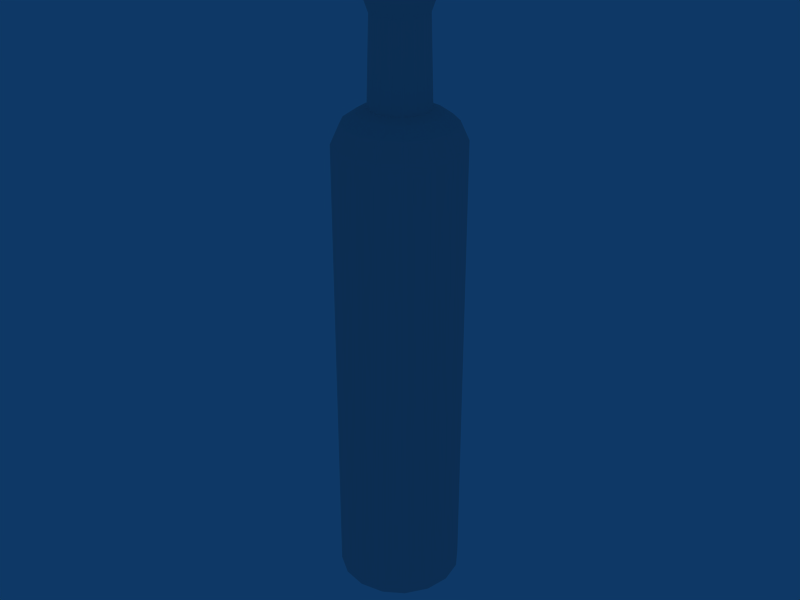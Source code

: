 # Source: botlle.blend  (saved by Blender 2.44.0; exported with 4.5.12 LTS)
import bpy
from mathutils import Matrix  # noqa: F401  (used for matrix-valued properties, if any)

bpy.ops.wm.read_factory_settings(use_empty=True)
scene = bpy.context.scene
scene.name = 'Scene'

# ---- collections
col_collection_1 = bpy.data.collections.new('Collection 1'); scene.collection.children.link(col_collection_1)

# ---- materials (node trees are filled in below, after node groups)
mat_mat_bottle_1 = bpy.data.materials.new('mat_bottle_1')
mat_mat_bottle_1.alpha_threshold = 0.0
mat_mat_bottle_1.specular_color = (0.0, 0.0, 0.0)
mat_mat_bottle_1.roughness = 0.5
mat_mat_bottle_1.line_color = (0.0, 0.0, 0.0, 1.0)

# ---- material node trees

# ---- world
world_world = bpy.data.worlds.new('World'); scene.world = world_world
world_world.color = (0.05656, 0.2208, 0.4)
world_world.use_sun_shadow = False
world_world.sun_shadow_jitter_overblur = 0.0
world_world.cycles.sampling_method = 'MANUAL'
world_world.cycles.sample_map_resolution = 256

# ---- meshes
me_none_mat_bottle_1 = bpy.data.meshes.new('None_mat_bottle_1')
me_none_mat_bottle_1.from_pydata([(-0.01117, 0.02696, -0.1665), (-5.049e-07, -5.038e-07, -0.1665), (-0.02064, 0.02064, -0.1665), (-5.049e-07, -5.038e-07, -0.1608), (-5.049e-07, 0.02854, -0.1601), (-0.01092, 0.02636, -0.1601), (-0.01266, 0.03056, -0.1629), (-0.02339, 0.02339, -0.1629), (-0.01266, 0.03056, 0.08343), (-0.02339, 0.02339, 0.08343), (-0.01092, 0.02636, 0.09346), (-0.02018, 0.02018, 0.09346), (-0.00819, 0.01977, 0.09847), (-0.01513, 0.01513, 0.09847), (-0.005956, 0.01438, 0.1006), (-0.01101, 0.01101, 0.1006), (-0.00546, 0.01318, 0.1443), (-0.01009, 0.01009, 0.1443), (-0.006453, 0.01558, 0.1515), (-0.01192, 0.01192, 0.1515), (-0.006453, 0.01558, 0.1586), (-0.01192, 0.01192, 0.1586), (-0.00546, 0.01318, 0.1629), (-0.01009, 0.01009, 0.1629), (-0.00546, 0.01318, 0.1658), (-0.01009, 0.01009, 0.1658), (-0.003723, 0.008987, 0.1665), (-0.006878, 0.006878, 0.1665), (-0.004467, 0.01078, 0.09775), (-0.008254, 0.008254, 0.09775), (-0.009431, 0.02277, 0.09131), (-0.01743, 0.01743, 0.09131), (-0.01042, 0.02516, 0.08414), (-0.01926, 0.01926, 0.08414), (-0.02018, 0.02018, -0.1601), (-5.049e-07, 0.02918, -0.1665), (0.01117, 0.02696, -0.1665), (0.01266, 0.03056, -0.1629), (-5.049e-07, 0.03308, -0.1629), (0.01266, 0.03056, 0.08343), (5.031e-07, 0.03308, 0.08343), (0.01092, 0.02636, 0.09346), (5.031e-07, 0.02853, 0.09346), (0.00819, 0.01977, 0.09847), (5.031e-07, 0.0214, 0.09847), (0.005956, 0.01438, 0.1006), (5.031e-07, 0.01556, 0.1006), (0.00546, 0.01318, 0.1443), (5.031e-07, 0.01427, 0.1443), (0.006453, 0.01558, 0.1515), (5.031e-07, 0.01686, 0.1515), (0.006453, 0.01558, 0.1586), (5.031e-07, 0.01686, 0.1586), (0.00546, 0.01318, 0.1629), (5.031e-07, 0.01427, 0.1629), (0.00546, 0.01318, 0.1658), (5.031e-07, 0.01427, 0.1658), (0.003723, 0.008987, 0.1665), (5.031e-07, 0.009728, 0.1665), (0.004467, 0.01078, 0.09775), (5.031e-07, 0.01167, 0.09775), (0.009431, 0.02277, 0.09131), (5.031e-07, 0.02464, 0.09131), (0.01042, 0.02516, 0.08414), (5.031e-07, 0.02724, 0.08414), (0.01092, 0.02636, -0.1601), (0.02064, 0.02064, -0.1665), (0.02339, 0.02339, -0.1629), (0.02339, 0.02339, 0.08343), (0.02018, 0.02018, 0.09346), (0.01513, 0.01513, 0.09847), (0.01101, 0.01101, 0.1006), (0.01009, 0.01009, 0.1443), (0.01192, 0.01192, 0.1515), (0.01192, 0.01192, 0.1586), (0.01009, 0.01009, 0.1629), (0.01009, 0.01009, 0.1658), (0.006878, 0.006878, 0.1665), (0.008254, 0.008254, 0.09775), (0.01743, 0.01743, 0.09131), (0.01926, 0.01926, 0.08414), (0.02018, 0.02018, -0.1601), (0.02696, 0.01117, -0.1665), (0.03056, 0.01266, -0.1629), (0.03056, 0.01266, 0.08343), (0.02636, 0.01092, 0.09346), (0.01977, 0.00819, 0.09847), (0.01438, 0.005956, 0.1006), (0.01318, 0.00546, 0.1443), (0.01558, 0.006453, 0.1515), (0.01558, 0.006453, 0.1586), (0.01318, 0.00546, 0.1629), (0.01318, 0.00546, 0.1658), (0.008987, 0.003723, 0.1665), (0.01078, 0.004467, 0.09775), (0.02277, 0.009431, 0.09131), (0.02516, 0.01042, 0.08414), (0.02636, 0.01092, -0.1601), (0.02918, 5.072e-07, -0.1665), (0.03308, 5.072e-07, -0.1629), (0.03308, -5.038e-07, 0.08343), (0.02853, -5.038e-07, 0.09346), (0.0214, -5.038e-07, 0.09847), (0.01556, -5.038e-07, 0.1006), (0.01427, -5.038e-07, 0.1443), (0.01686, -5.038e-07, 0.1515), (0.01686, -5.038e-07, 0.1586), (0.01427, -5.038e-07, 0.1629), (0.01427, -5.038e-07, 0.1658), (0.009728, -5.038e-07, 0.1665), (0.01167, -5.038e-07, 0.09775), (0.02464, -5.038e-07, 0.09131), (0.02724, -5.038e-07, 0.08414), (0.02853, 5.072e-07, -0.1601), (0.02696, -0.01117, -0.1665), (0.03056, -0.01266, -0.1629), (0.03056, -0.01266, 0.08343), (0.02636, -0.01092, 0.09346), (0.01977, -0.00819, 0.09847), (0.01438, -0.005956, 0.1006), (0.01318, -0.00546, 0.1443), (0.01558, -0.006453, 0.1515), (0.01558, -0.006453, 0.1586), (0.01318, -0.00546, 0.1629), (0.01318, -0.00546, 0.1658), (0.008987, -0.003723, 0.1665), (0.01078, -0.004467, 0.09775), (0.02277, -0.009431, 0.09131), (0.02516, -0.01042, 0.08414), (0.02636, -0.01092, -0.1601), (0.02064, -0.02064, -0.1665), (0.02339, -0.02339, -0.1629), (0.02339, -0.02339, 0.08343), (0.02018, -0.02018, 0.09346), (0.01513, -0.01513, 0.09847), (0.01101, -0.01101, 0.1006), (0.01009, -0.01009, 0.1443), (0.01192, -0.01192, 0.1515), (0.01192, -0.01192, 0.1586), (0.01009, -0.01009, 0.1629), (0.01009, -0.01009, 0.1658), (0.006878, -0.006878, 0.1665), (0.008254, -0.008254, 0.09775), (0.01743, -0.01743, 0.09131), (0.01926, -0.01926, 0.08414), (0.02018, -0.02018, -0.1601), (0.01117, -0.02696, -0.1665), (0.01266, -0.03056, -0.1629), (0.01266, -0.03056, 0.08343), (0.01092, -0.02636, 0.09346), (0.00819, -0.01977, 0.09847), (0.005956, -0.01438, 0.1006), (0.00546, -0.01318, 0.1443), (0.006453, -0.01558, 0.1515), (0.006453, -0.01558, 0.1586), (0.00546, -0.01318, 0.1629), (0.00546, -0.01318, 0.1658), (0.003723, -0.008987, 0.1665), (0.004467, -0.01078, 0.09775), (0.009431, -0.02277, 0.09131), (0.01042, -0.02516, 0.08414), (0.01092, -0.02636, -0.1601), (-5.049e-07, -0.02918, -0.1665), (-5.049e-07, -0.03308, -0.1629), (5.031e-07, -0.03308, 0.08343), (5.031e-07, -0.02853, 0.09346), (5.031e-07, -0.0214, 0.09847), (5.031e-07, -0.01556, 0.1006), (5.031e-07, -0.01427, 0.1443), (5.031e-07, -0.01686, 0.1515), (5.031e-07, -0.01686, 0.1586), (5.031e-07, -0.01427, 0.1629), (5.031e-07, -0.01427, 0.1658), (5.031e-07, -0.009728, 0.1665), (5.031e-07, -0.01167, 0.09775), (5.031e-07, -0.02464, 0.09131), (5.031e-07, -0.02724, 0.08414), (-5.049e-07, -0.02854, -0.1601), (-0.01117, -0.02696, -0.1665), (-0.01266, -0.03056, -0.1629), (-0.01266, -0.03056, 0.08343), (-0.01092, -0.02636, 0.09346), (-0.00819, -0.01977, 0.09847), (-0.005956, -0.01438, 0.1006), (-0.00546, -0.01318, 0.1443), (-0.006453, -0.01558, 0.1515), (-0.006453, -0.01558, 0.1586), (-0.00546, -0.01318, 0.1629), (-0.00546, -0.01318, 0.1658), (-0.003723, -0.008987, 0.1665), (-0.004467, -0.01078, 0.09775), (-0.009431, -0.02277, 0.09131), (-0.01042, -0.02516, 0.08414), (-0.01092, -0.02636, -0.1601), (-0.02064, -0.02064, -0.1665), (-0.02339, -0.02339, -0.1629), (-0.02339, -0.02339, 0.08343), (-0.02018, -0.02018, 0.09346), (-0.01513, -0.01513, 0.09847), (-0.01101, -0.01101, 0.1006), (-0.01009, -0.01009, 0.1443), (-0.01192, -0.01192, 0.1515), (-0.01192, -0.01192, 0.1586), (-0.01009, -0.01009, 0.1629), (-0.01009, -0.01009, 0.1658), (-0.006878, -0.006878, 0.1665), (-0.008254, -0.008254, 0.09775), (-0.01743, -0.01743, 0.09131), (-0.01926, -0.01926, 0.08414), (-0.02018, -0.02018, -0.1601), (-0.02696, -0.01117, -0.1665), (-0.03056, -0.01266, -0.1629), (-0.03056, -0.01266, 0.08343), (-0.02636, -0.01092, 0.09346), (-0.01977, -0.00819, 0.09847), (-0.01438, -0.005956, 0.1006), (-0.01318, -0.00546, 0.1443), (-0.01558, -0.006453, 0.1515), (-0.01558, -0.006453, 0.1586), (-0.01318, -0.00546, 0.1629), (-0.01318, -0.00546, 0.1658), (-0.008987, -0.003723, 0.1665), (-0.01078, -0.004467, 0.09775), (-0.02277, -0.009431, 0.09131), (-0.02516, -0.01042, 0.08414), (-0.02636, -0.01092, -0.1601), (-0.02918, 5.072e-07, -0.1665), (-0.03308, 5.072e-07, -0.1629), (-0.03308, -5.038e-07, 0.08343), (-0.02853, -5.038e-07, 0.09346), (-0.0214, -5.038e-07, 0.09847), (-0.01556, -5.038e-07, 0.1006), (-0.01427, -5.038e-07, 0.1443), (-0.01686, -5.038e-07, 0.1515), (-0.01686, -5.038e-07, 0.1586), (-0.01427, -5.038e-07, 0.1629), (-0.01427, -5.038e-07, 0.1658), (-0.009728, -5.038e-07, 0.1665), (-0.01167, -5.038e-07, 0.09775), (-0.02464, -5.038e-07, 0.09131), (-0.02724, -5.038e-07, 0.08414), (-0.02853, 5.072e-07, -0.1601), (-0.02696, 0.01117, -0.1665), (-0.03056, 0.01266, -0.1629), (-0.03056, 0.01266, 0.08343), (-0.02636, 0.01092, 0.09346), (-0.01977, 0.00819, 0.09847), (-0.01438, 0.005956, 0.1006), (-0.01318, 0.00546, 0.1443), (-0.01558, 0.006453, 0.1515), (-0.01558, 0.006453, 0.1586), (-0.01318, 0.00546, 0.1629), (-0.01318, 0.00546, 0.1658), (-0.008987, 0.003723, 0.1665), (-0.01078, 0.004467, 0.09775), (-0.02277, 0.009431, 0.09131), (-0.02516, 0.01042, 0.08414), (-0.02636, 0.01092, -0.1601)], [], [(0, 1, 2), (3, 4, 5), (6, 2, 7), (6, 0, 2), (8, 7, 9), (8, 6, 7), (10, 9, 11), (10, 8, 9), (12, 11, 13), (12, 10, 11), (14, 13, 15), (14, 12, 13), (16, 15, 17), (16, 14, 15), (18, 17, 19), (18, 16, 17), (20, 19, 21), (20, 18, 19), (22, 21, 23), (22, 20, 21), (24, 23, 25), (24, 22, 23), (26, 25, 27), (26, 24, 25), (28, 27, 29), (28, 26, 27), (30, 29, 31), (30, 28, 29), (32, 31, 33), (32, 30, 31), (5, 33, 34), (5, 32, 33), (5, 34, 3), (1, 0, 35), (35, 36, 1), (35, 37, 36), (35, 38, 37), (38, 39, 37), (38, 40, 39), (40, 41, 39), (40, 42, 41), (42, 43, 41), (42, 44, 43), (44, 45, 43), (44, 46, 45), (46, 47, 45), (46, 48, 47), (48, 49, 47), (48, 50, 49), (50, 51, 49), (50, 52, 51), (52, 53, 51), (52, 54, 53), (54, 55, 53), (54, 56, 55), (56, 57, 55), (56, 58, 57), (58, 59, 57), (58, 60, 59), (60, 61, 59), (60, 62, 61), (62, 63, 61), (62, 64, 63), (64, 65, 63), (64, 4, 65), (4, 3, 65), (36, 66, 1), (36, 67, 66), (36, 37, 67), (37, 68, 67), (37, 39, 68), (39, 69, 68), (39, 41, 69), (41, 70, 69), (41, 43, 70), (43, 71, 70), (43, 45, 71), (45, 72, 71), (45, 47, 72), (47, 73, 72), (47, 49, 73), (49, 74, 73), (49, 51, 74), (51, 75, 74), (51, 53, 75), (53, 76, 75), (53, 55, 76), (55, 77, 76), (55, 57, 77), (57, 78, 77), (57, 59, 78), (59, 79, 78), (59, 61, 79), (61, 80, 79), (61, 63, 80), (63, 81, 80), (63, 65, 81), (65, 3, 81), (66, 82, 1), (66, 83, 82), (66, 67, 83), (67, 84, 83), (67, 68, 84), (68, 85, 84), (68, 69, 85), (69, 86, 85), (69, 70, 86), (70, 87, 86), (70, 71, 87), (71, 88, 87), (71, 72, 88), (72, 89, 88), (72, 73, 89), (73, 90, 89), (73, 74, 90), (74, 91, 90), (74, 75, 91), (75, 92, 91), (75, 76, 92), (76, 93, 92), (76, 77, 93), (77, 94, 93), (77, 78, 94), (78, 95, 94), (78, 79, 95), (79, 96, 95), (79, 80, 96), (80, 97, 96), (80, 81, 97), (81, 3, 97), (82, 98, 1), (82, 99, 98), (82, 83, 99), (83, 100, 99), (83, 84, 100), (84, 101, 100), (84, 85, 101), (85, 102, 101), (85, 86, 102), (86, 103, 102), (86, 87, 103), (87, 104, 103), (87, 88, 104), (88, 105, 104), (88, 89, 105), (89, 106, 105), (89, 90, 106), (90, 107, 106), (90, 91, 107), (91, 108, 107), (91, 92, 108), (92, 109, 108), (92, 93, 109), (93, 110, 109), (93, 94, 110), (94, 111, 110), (94, 95, 111), (95, 112, 111), (95, 96, 112), (96, 113, 112), (96, 97, 113), (97, 3, 113), (98, 114, 1), (98, 115, 114), (98, 99, 115), (99, 116, 115), (99, 100, 116), (100, 117, 116), (100, 101, 117), (101, 118, 117), (101, 102, 118), (102, 119, 118), (102, 103, 119), (103, 120, 119), (103, 104, 120), (104, 121, 120), (104, 105, 121), (105, 122, 121), (105, 106, 122), (106, 123, 122), (106, 107, 123), (107, 124, 123), (107, 108, 124), (108, 125, 124), (108, 109, 125), (109, 126, 125), (109, 110, 126), (110, 127, 126), (110, 111, 127), (111, 128, 127), (111, 112, 128), (112, 129, 128), (112, 113, 129), (113, 3, 129), (114, 130, 1), (114, 131, 130), (114, 115, 131), (115, 132, 131), (115, 116, 132), (116, 133, 132), (116, 117, 133), (117, 134, 133), (117, 118, 134), (118, 135, 134), (118, 119, 135), (119, 136, 135), (119, 120, 136), (120, 137, 136), (120, 121, 137), (121, 138, 137), (121, 122, 138), (122, 139, 138), (122, 123, 139), (123, 140, 139), (123, 124, 140), (124, 141, 140), (124, 125, 141), (125, 142, 141), (125, 126, 142), (126, 143, 142), (126, 127, 143), (127, 144, 143), (127, 128, 144), (128, 145, 144), (128, 129, 145), (129, 3, 145), (130, 146, 1), (130, 147, 146), (130, 131, 147), (131, 148, 147), (131, 132, 148), (132, 149, 148), (132, 133, 149), (133, 150, 149), (133, 134, 150), (134, 151, 150), (134, 135, 151), (135, 152, 151), (135, 136, 152), (136, 153, 152), (136, 137, 153), (137, 154, 153), (137, 138, 154), (138, 155, 154), (138, 139, 155), (139, 156, 155), (139, 140, 156), (140, 157, 156), (140, 141, 157), (141, 158, 157), (141, 142, 158), (142, 159, 158), (142, 143, 159), (143, 160, 159), (143, 144, 160), (144, 161, 160), (144, 145, 161), (145, 3, 161), (146, 162, 1), (146, 163, 162), (146, 147, 163), (147, 164, 163), (147, 148, 164), (148, 165, 164), (148, 149, 165), (149, 166, 165), (149, 150, 166), (150, 167, 166), (150, 151, 167), (151, 168, 167), (151, 152, 168), (152, 169, 168), (152, 153, 169), (153, 170, 169), (153, 154, 170), (154, 171, 170), (154, 155, 171), (155, 172, 171), (155, 156, 172), (156, 173, 172), (156, 157, 173), (157, 174, 173), (157, 158, 174), (158, 175, 174), (158, 159, 175), (159, 176, 175), (159, 160, 176), (160, 177, 176), (160, 161, 177), (161, 3, 177), (162, 178, 1), (162, 179, 178), (162, 163, 179), (163, 180, 179), (163, 164, 180), (164, 181, 180), (164, 165, 181), (165, 182, 181), (165, 166, 182), (166, 183, 182), (166, 167, 183), (167, 184, 183), (167, 168, 184), (168, 185, 184), (168, 169, 185), (169, 186, 185), (169, 170, 186), (170, 187, 186), (170, 171, 187), (171, 188, 187), (171, 172, 188), (172, 189, 188), (172, 173, 189), (173, 190, 189), (173, 174, 190), (174, 191, 190), (174, 175, 191), (175, 192, 191), (175, 176, 192), (176, 193, 192), (176, 177, 193), (177, 3, 193), (178, 194, 1), (178, 195, 194), (178, 179, 195), (179, 196, 195), (179, 180, 196), (180, 197, 196), (180, 181, 197), (181, 198, 197), (181, 182, 198), (182, 199, 198), (182, 183, 199), (183, 200, 199), (183, 184, 200), (184, 201, 200), (184, 185, 201), (185, 202, 201), (185, 186, 202), (186, 203, 202), (186, 187, 203), (187, 204, 203), (187, 188, 204), (188, 205, 204), (188, 189, 205), (189, 206, 205), (189, 190, 206), (190, 207, 206), (190, 191, 207), (191, 208, 207), (191, 192, 208), (192, 209, 208), (192, 193, 209), (193, 3, 209), (194, 210, 1), (194, 211, 210), (194, 195, 211), (195, 212, 211), (195, 196, 212), (196, 213, 212), (196, 197, 213), (197, 214, 213), (197, 198, 214), (198, 215, 214), (198, 199, 215), (199, 216, 215), (199, 200, 216), (200, 217, 216), (200, 201, 217), (201, 218, 217), (201, 202, 218), (202, 219, 218), (202, 203, 219), (203, 220, 219), (203, 204, 220), (204, 221, 220), (204, 205, 221), (205, 222, 221), (205, 206, 222), (206, 223, 222), (206, 207, 223), (207, 224, 223), (207, 208, 224), (208, 225, 224), (208, 209, 225), (209, 3, 225), (210, 226, 1), (210, 227, 226), (210, 211, 227), (211, 228, 227), (211, 212, 228), (212, 229, 228), (212, 213, 229), (213, 230, 229), (213, 214, 230), (214, 231, 230), (214, 215, 231), (215, 232, 231), (215, 216, 232), (216, 233, 232), (216, 217, 233), (217, 234, 233), (217, 218, 234), (218, 235, 234), (218, 219, 235), (219, 236, 235), (219, 220, 236), (220, 237, 236), (220, 221, 237), (221, 238, 237), (221, 222, 238), (222, 239, 238), (222, 223, 239), (223, 240, 239), (223, 224, 240), (224, 241, 240), (224, 225, 241), (225, 3, 241), (226, 242, 1), (226, 243, 242), (226, 227, 243), (227, 244, 243), (227, 228, 244), (228, 245, 244), (228, 229, 245), (229, 246, 245), (229, 230, 246), (230, 247, 246), (230, 231, 247), (231, 248, 247), (231, 232, 248), (232, 249, 248), (232, 233, 249), (233, 250, 249), (233, 234, 250), (234, 251, 250), (234, 235, 251), (235, 252, 251), (235, 236, 252), (236, 253, 252), (236, 237, 253), (237, 254, 253), (237, 238, 254), (238, 255, 254), (238, 239, 255), (239, 256, 255), (239, 240, 256), (240, 257, 256), (240, 241, 257), (241, 3, 257), (242, 2, 1), (242, 7, 2), (242, 243, 7), (243, 9, 7), (243, 244, 9), (244, 11, 9), (244, 245, 11), (245, 13, 11), (245, 246, 13), (246, 15, 13), (246, 247, 15), (247, 17, 15), (247, 248, 17), (248, 19, 17), (248, 249, 19), (249, 21, 19), (249, 250, 21), (250, 23, 21), (250, 251, 23), (251, 25, 23), (251, 252, 25), (252, 27, 25), (252, 253, 27), (253, 29, 27), (253, 254, 29), (254, 31, 29), (254, 255, 31), (255, 33, 31), (255, 256, 33), (256, 34, 33), (256, 257, 34), (257, 3, 34), (35, 6, 38), (35, 0, 6), (38, 8, 40), (38, 6, 8), (40, 10, 42), (40, 8, 10), (42, 12, 44), (42, 10, 12), (44, 14, 46), (44, 12, 14), (46, 16, 48), (46, 14, 16), (48, 18, 50), (48, 16, 18), (50, 20, 52), (50, 18, 20), (52, 22, 54), (52, 20, 22), (54, 24, 56), (54, 22, 24), (56, 26, 58), (56, 24, 26), (58, 28, 60), (58, 26, 28), (60, 30, 62), (60, 28, 30), (62, 32, 64), (62, 30, 32), (64, 5, 4), (64, 32, 5)])
_uv = me_none_mat_bottle_1.uv_layers.new(name='UVTex')
_uv.uv.foreach_set('vector', [0.1429, 0.9883, 0.4643, 0.9883, 0.2143, 0.9883, 0.4643, 0.9727, 0.125, 0.9688, 0.1429, 0.9688, 0.1071, 0.9766, 0.2143, 0.9883, 0.1786, 0.9766, 0.1071, 0.9766, 0.1429, 0.9883, 0.2143, 0.9883, 0.1071, 0.2539, 0.1786, 0.9766, 0.1786, 0.2539, 0.1071, 0.2539, 0.1071, 0.9766, 0.1786, 0.9766, 0.1429, 0.2266, 0.1786, 0.2539, 0.2321, 0.2266, 0.1429, 0.2266, 0.1071, 0.2539, 0.1786, 0.2539, 0.25, 0.2109, 0.2321, 0.2266, 0.3036, 0.2109, 0.25, 0.2109, 0.1429, 0.2266, 0.2321, 0.2266, 0.3036, 0.2031, 0.3036, 0.2109, 0.3393, 0.2031, 0.3036, 0.2031, 0.25, 0.2109, 0.3036, 0.2109, 0.3214, 0.07812, 0.3393, 0.2031, 0.3571, 0.07812, 0.3214, 0.07812, 0.3036, 0.2031, 0.3393, 0.2031, 0.2857, 0.05469, 0.3571, 0.07812, 0.3393, 0.05469, 0.2857, 0.05469, 0.3214, 0.07812, 0.3571, 0.07812, 0.2857, 0.03516, 0.3393, 0.05469, 0.3393, 0.03516, 0.2857, 0.03516, 0.2857, 0.05469, 0.3393, 0.05469, 0.3214, 0.02344, 0.3393, 0.03516, 0.3571, 0.02344, 0.3214, 0.02344, 0.2857, 0.03516, 0.3393, 0.03516, 0.3214, 0.01172, 0.3571, 0.02344, 0.3571, 0.01172, 0.3214, 0.01172, 0.3214, 0.02344, 0.3571, 0.02344, 0.3571, 0.01172, 0.3571, 0.01172, 0.3929, 0.01172, 0.3571, 0.01172, 0.3214, 0.01172, 0.3571, 0.01172, 0.3393, 0.2148, 0.3929, 0.01172, 0.375, 0.2148, 0.3393, 0.2148, 0.3571, 0.01172, 0.3929, 0.01172, 0.1964, 0.2305, 0.375, 0.2148, 0.25, 0.2305, 0.1964, 0.2305, 0.3393, 0.2148, 0.375, 0.2148, 0.1607, 0.2539, 0.25, 0.2305, 0.2321, 0.2539, 0.1607, 0.2539, 0.1964, 0.2305, 0.25, 0.2305, 0.1429, 0.9688, 0.2321, 0.2539, 0.2321, 0.9688, 0.1429, 0.9688, 0.1607, 0.2539, 0.2321, 0.2539, 0.1429, 0.9688, 0.2321, 0.9688, 0.4643, 0.9727, 0.4643, 0.9883, 0.1429, 0.9883, 0.125, 0.9883, 0.125, 0.9883, 0.1429, 0.9883, 0.4643, 0.9883, 0.125, 0.9883, 0.1071, 0.9766, 0.1429, 0.9883, 0.125, 0.9883, 0.03571, 0.9766, 0.1071, 0.9766, 0.03571, 0.9766, 0.1071, 0.2539, 0.1071, 0.9766, 0.03571, 0.9766, 0.03571, 0.2539, 0.1071, 0.2539, 0.03571, 0.2539, 0.1429, 0.2266, 0.1071, 0.2539, 0.03571, 0.2539, 0.125, 0.2266, 0.1429, 0.2266, 0.125, 0.2266, 0.25, 0.2109, 0.1429, 0.2266, 0.125, 0.2266, 0.2321, 0.2109, 0.25, 0.2109, 0.2321, 0.2109, 0.3036, 0.2031, 0.25, 0.2109, 0.2321, 0.2109, 0.2857, 0.2031, 0.3036, 0.2031, 0.2857, 0.2031, 0.3214, 0.07812, 0.3036, 0.2031, 0.2857, 0.2031, 0.3036, 0.07812, 0.3214, 0.07812, 0.3036, 0.07812, 0.2857, 0.05469, 0.3214, 0.07812, 0.3036, 0.07812, 0.2857, 0.05469, 0.2857, 0.05469, 0.2857, 0.05469, 0.2857, 0.03516, 0.2857, 0.05469, 0.2857, 0.05469, 0.2857, 0.03516, 0.2857, 0.03516, 0.2857, 0.03516, 0.3214, 0.02344, 0.2857, 0.03516, 0.2857, 0.03516, 0.3036, 0.02344, 0.3214, 0.02344, 0.3036, 0.02344, 0.3214, 0.01172, 0.3214, 0.02344, 0.3036, 0.02344, 0.3036, 0.01172, 0.3214, 0.01172, 0.3036, 0.01172, 0.3571, 0.01172, 0.3214, 0.01172, 0.3036, 0.01172, 0.3571, 0.01172, 0.3571, 0.01172, 0.3571, 0.01172, 0.3393, 0.2148, 0.3571, 0.01172, 0.3571, 0.01172, 0.3393, 0.2148, 0.3393, 0.2148, 0.3393, 0.2148, 0.1964, 0.2305, 0.3393, 0.2148, 0.3393, 0.2148, 0.1786, 0.2305, 0.1964, 0.2305, 0.1786, 0.2305, 0.1607, 0.2539, 0.1964, 0.2305, 0.1786, 0.2305, 0.1429, 0.2539, 0.1607, 0.2539, 0.1429, 0.2539, 0.1429, 0.9688, 0.1607, 0.2539, 0.1429, 0.2539, 0.125, 0.9688, 0.1429, 0.9688, 0.125, 0.9688, 0.4643, 0.9727, 0.1429, 0.9688, 0.1429, 0.9883, 0.2143, 0.9883, 0.4643, 0.9883, 0.1429, 0.9883, 0.1786, 0.9766, 0.2143, 0.9883, 0.1429, 0.9883, 0.1071, 0.9766, 0.1786, 0.9766, 0.1071, 0.9766, 0.1786, 0.2539, 0.1786, 0.9766, 0.1071, 0.9766, 0.1071, 0.2539, 0.1786, 0.2539, 0.1071, 0.2539, 0.2321, 0.2266, 0.1786, 0.2539, 0.1071, 0.2539, 0.1429, 0.2266, 0.2321, 0.2266, 0.1429, 0.2266, 0.3036, 0.2109, 0.2321, 0.2266, 0.1429, 0.2266, 0.25, 0.2109, 0.3036, 0.2109, 0.25, 0.2109, 0.3393, 0.2031, 0.3036, 0.2109, 0.25, 0.2109, 0.3036, 0.2031, 0.3393, 0.2031, 0.3036, 0.2031, 0.3571, 0.07812, 0.3393, 0.2031, 0.3036, 0.2031, 0.3214, 0.07812, 0.3571, 0.07812, 0.3214, 0.07812, 0.3393, 0.05469, 0.3571, 0.07812, 0.3214, 0.07812, 0.2857, 0.05469, 0.3393, 0.05469, 0.2857, 0.05469, 0.3393, 0.03516, 0.3393, 0.05469, 0.2857, 0.05469, 0.2857, 0.03516, 0.3393, 0.03516, 0.2857, 0.03516, 0.3571, 0.02344, 0.3393, 0.03516, 0.2857, 0.03516, 0.3214, 0.02344, 0.3571, 0.02344, 0.3214, 0.02344, 0.3571, 0.01172, 0.3571, 0.02344, 0.3214, 0.02344, 0.3214, 0.01172, 0.3571, 0.01172, 0.3214, 0.01172, 0.3929, 0.01172, 0.3571, 0.01172, 0.3214, 0.01172, 0.3571, 0.01172, 0.3929, 0.01172, 0.3571, 0.01172, 0.375, 0.2148, 0.3929, 0.01172, 0.3571, 0.01172, 0.3393, 0.2148, 0.375, 0.2148, 0.3393, 0.2148, 0.25, 0.2305, 0.375, 0.2148, 0.3393, 0.2148, 0.1964, 0.2305, 0.25, 0.2305, 0.1964, 0.2305, 0.2321, 0.2539, 0.25, 0.2305, 0.1964, 0.2305, 0.1607, 0.2539, 0.2321, 0.2539, 0.1607, 0.2539, 0.2321, 0.9688, 0.2321, 0.2539, 0.1607, 0.2539, 0.1429, 0.9688, 0.2321, 0.9688, 0.1429, 0.9688, 0.4643, 0.9727, 0.2321, 0.9688, 0.2143, 0.9883, 0.3393, 0.9883, 0.4643, 0.9883, 0.2143, 0.9883, 0.3214, 0.9766, 0.3393, 0.9883, 0.2143, 0.9883, 0.1786, 0.9766, 0.3214, 0.9766, 0.1786, 0.9766, 0.3214, 0.2539, 0.3214, 0.9766, 0.1786, 0.9766, 0.1786, 0.2539, 0.3214, 0.2539, 0.1786, 0.2539, 0.3393, 0.2266, 0.3214, 0.2539, 0.1786, 0.2539, 0.2321, 0.2266, 0.3393, 0.2266, 0.2321, 0.2266, 0.375, 0.2109, 0.3393, 0.2266, 0.2321, 0.2266, 0.3036, 0.2109, 0.375, 0.2109, 0.3036, 0.2109, 0.3929, 0.2031, 0.375, 0.2109, 0.3036, 0.2109, 0.3393, 0.2031, 0.3929, 0.2031, 0.3393, 0.2031, 0.4107, 0.07812, 0.3929, 0.2031, 0.3393, 0.2031, 0.3571, 0.07812, 0.4107, 0.07812, 0.3571, 0.07812, 0.3929, 0.05469, 0.4107, 0.07812, 0.3571, 0.07812, 0.3393, 0.05469, 0.3929, 0.05469, 0.3393, 0.05469, 0.3929, 0.03516, 0.3929, 0.05469, 0.3393, 0.05469, 0.3393, 0.03516, 0.3929, 0.03516, 0.3393, 0.03516, 0.4107, 0.02344, 0.3929, 0.03516, 0.3393, 0.03516, 0.3571, 0.02344, 0.4107, 0.02344, 0.3571, 0.02344, 0.4107, 0.01172, 0.4107, 0.02344, 0.3571, 0.02344, 0.3571, 0.01172, 0.4107, 0.01172, 0.3571, 0.01172, 0.4286, 0.01172, 0.4107, 0.01172, 0.3571, 0.01172, 0.3929, 0.01172, 0.4286, 0.01172, 0.3929, 0.01172, 0.4107, 0.2148, 0.4286, 0.01172, 0.3929, 0.01172, 0.375, 0.2148, 0.4107, 0.2148, 0.375, 0.2148, 0.3571, 0.2305, 0.4107, 0.2148, 0.375, 0.2148, 0.25, 0.2305, 0.3571, 0.2305, 0.25, 0.2305, 0.3393, 0.2539, 0.3571, 0.2305, 0.25, 0.2305, 0.2321, 0.2539, 0.3393, 0.2539, 0.2321, 0.2539, 0.3393, 0.9688, 0.3393, 0.2539, 0.2321, 0.2539, 0.2321, 0.9688, 0.3393, 0.9688, 0.2321, 0.9688, 0.4643, 0.9727, 0.3393, 0.9688, 0.3393, 0.9883, 0.4643, 0.9883, 0.4643, 0.9883, 0.3393, 0.9883, 0.4643, 0.9766, 0.4643, 0.9883, 0.3393, 0.9883, 0.3214, 0.9766, 0.4643, 0.9766, 0.3214, 0.9766, 0.4643, 0.2539, 0.4643, 0.9766, 0.3214, 0.9766, 0.3214, 0.2539, 0.4643, 0.2539, 0.3214, 0.2539, 0.4643, 0.2266, 0.4643, 0.2539, 0.3214, 0.2539, 0.3393, 0.2266, 0.4643, 0.2266, 0.3393, 0.2266, 0.4643, 0.2109, 0.4643, 0.2266, 0.3393, 0.2266, 0.375, 0.2109, 0.4643, 0.2109, 0.375, 0.2109, 0.4643, 0.2031, 0.4643, 0.2109, 0.375, 0.2109, 0.3929, 0.2031, 0.4643, 0.2031, 0.3929, 0.2031, 0.4643, 0.07812, 0.4643, 0.2031, 0.3929, 0.2031, 0.4107, 0.07812, 0.4643, 0.07812, 0.4107, 0.07812, 0.4643, 0.05469, 0.4643, 0.07812, 0.4107, 0.07812, 0.3929, 0.05469, 0.4643, 0.05469, 0.3929, 0.05469, 0.4643, 0.03516, 0.4643, 0.05469, 0.3929, 0.05469, 0.3929, 0.03516, 0.4643, 0.03516, 0.3929, 0.03516, 0.4643, 0.02344, 0.4643, 0.03516, 0.3929, 0.03516, 0.4107, 0.02344, 0.4643, 0.02344, 0.4107, 0.02344, 0.4643, 0.01172, 0.4643, 0.02344, 0.4107, 0.02344, 0.4107, 0.01172, 0.4643, 0.01172, 0.4107, 0.01172, 0.4643, 0.01172, 0.4643, 0.01172, 0.4107, 0.01172, 0.4286, 0.01172, 0.4643, 0.01172, 0.4286, 0.01172, 0.4643, 0.2148, 0.4643, 0.01172, 0.4286, 0.01172, 0.4107, 0.2148, 0.4643, 0.2148, 0.4107, 0.2148, 0.4643, 0.2305, 0.4643, 0.2148, 0.4107, 0.2148, 0.3571, 0.2305, 0.4643, 0.2305, 0.3571, 0.2305, 0.4643, 0.2539, 0.4643, 0.2305, 0.3571, 0.2305, 0.3393, 0.2539, 0.4643, 0.2539, 0.3393, 0.2539, 0.4643, 0.9688, 0.4643, 0.2539, 0.3393, 0.2539, 0.3393, 0.9688, 0.4643, 0.9688, 0.3393, 0.9688, 0.4643, 0.9727, 0.4643, 0.9688, 0.4643, 0.9883, 0.5893, 0.9883, 0.4643, 0.9883, 0.4643, 0.9883, 0.6071, 0.9766, 0.5893, 0.9883, 0.4643, 0.9883, 0.4643, 0.9766, 0.6071, 0.9766, 0.4643, 0.9766, 0.6071, 0.2539, 0.6071, 0.9766, 0.4643, 0.9766, 0.4643, 0.2539, 0.6071, 0.2539, 0.4643, 0.2539, 0.5893, 0.2266, 0.6071, 0.2539, 0.4643, 0.2539, 0.4643, 0.2266, 0.5893, 0.2266, 0.4643, 0.2266, 0.5536, 0.2109, 0.5893, 0.2266, 0.4643, 0.2266, 0.4643, 0.2109, 0.5536, 0.2109, 0.4643, 0.2109, 0.5357, 0.2031, 0.5536, 0.2109, 0.4643, 0.2109, 0.4643, 0.2031, 0.5357, 0.2031, 0.4643, 0.2031, 0.5179, 0.07812, 0.5357, 0.2031, 0.4643, 0.2031, 0.4643, 0.07812, 0.5179, 0.07812, 0.4643, 0.07812, 0.5357, 0.05469, 0.5179, 0.07812, 0.4643, 0.07812, 0.4643, 0.05469, 0.5357, 0.05469, 0.4643, 0.05469, 0.5357, 0.03516, 0.5357, 0.05469, 0.4643, 0.05469, 0.4643, 0.03516, 0.5357, 0.03516, 0.4643, 0.03516, 0.5179, 0.02344, 0.5357, 0.03516, 0.4643, 0.03516, 0.4643, 0.02344, 0.5179, 0.02344, 0.4643, 0.02344, 0.5179, 0.01172, 0.5179, 0.02344, 0.4643, 0.02344, 0.4643, 0.01172, 0.5179, 0.01172, 0.4643, 0.01172, 0.5, 0.01172, 0.5179, 0.01172, 0.4643, 0.01172, 0.4643, 0.01172, 0.5, 0.01172, 0.4643, 0.01172, 0.5179, 0.2148, 0.5, 0.01172, 0.4643, 0.01172, 0.4643, 0.2148, 0.5179, 0.2148, 0.4643, 0.2148, 0.5714, 0.2305, 0.5179, 0.2148, 0.4643, 0.2148, 0.4643, 0.2305, 0.5714, 0.2305, 0.4643, 0.2305, 0.5893, 0.2539, 0.5714, 0.2305, 0.4643, 0.2305, 0.4643, 0.2539, 0.5893, 0.2539, 0.4643, 0.2539, 0.5893, 0.9688, 0.5893, 0.2539, 0.4643, 0.2539, 0.4643, 0.9688, 0.5893, 0.9688, 0.4643, 0.9688, 0.4643, 0.9727, 0.5893, 0.9688, 0.5893, 0.9883, 0.7143, 0.9883, 0.4643, 0.9883, 0.5893, 0.9883, 0.7321, 0.9766, 0.7143, 0.9883, 0.5893, 0.9883, 0.6071, 0.9766, 0.7321, 0.9766, 0.6071, 0.9766, 0.7321, 0.2539, 0.7321, 0.9766, 0.6071, 0.9766, 0.6071, 0.2539, 0.7321, 0.2539, 0.6071, 0.2539, 0.6964, 0.2266, 0.7321, 0.2539, 0.6071, 0.2539, 0.5893, 0.2266, 0.6964, 0.2266, 0.5893, 0.2266, 0.625, 0.2109, 0.6964, 0.2266, 0.5893, 0.2266, 0.5536, 0.2109, 0.625, 0.2109, 0.5536, 0.2109, 0.5893, 0.2031, 0.625, 0.2109, 0.5536, 0.2109, 0.5357, 0.2031, 0.5893, 0.2031, 0.5357, 0.2031, 0.5714, 0.07812, 0.5893, 0.2031, 0.5357, 0.2031, 0.5179, 0.07812, 0.5714, 0.07812, 0.5179, 0.07812, 0.5893, 0.05469, 0.5714, 0.07812, 0.5179, 0.07812, 0.5357, 0.05469, 0.5893, 0.05469, 0.5357, 0.05469, 0.5893, 0.03516, 0.5893, 0.05469, 0.5357, 0.05469, 0.5357, 0.03516, 0.5893, 0.03516, 0.5357, 0.03516, 0.5714, 0.02344, 0.5893, 0.03516, 0.5357, 0.03516, 0.5179, 0.02344, 0.5714, 0.02344, 0.5179, 0.02344, 0.5714, 0.01172, 0.5714, 0.02344, 0.5179, 0.02344, 0.5179, 0.01172, 0.5714, 0.01172, 0.5179, 0.01172, 0.5357, 0.01172, 0.5714, 0.01172, 0.5179, 0.01172, 0.5, 0.01172, 0.5357, 0.01172, 0.5, 0.01172, 0.5536, 0.2148, 0.5357, 0.01172, 0.5, 0.01172, 0.5179, 0.2148, 0.5536, 0.2148, 0.5179, 0.2148, 0.6607, 0.2305, 0.5536, 0.2148, 0.5179, 0.2148, 0.5714, 0.2305, 0.6607, 0.2305, 0.5714, 0.2305, 0.6964, 0.2539, 0.6607, 0.2305, 0.5714, 0.2305, 0.5893, 0.2539, 0.6964, 0.2539, 0.5893, 0.2539, 0.6964, 0.9688, 0.6964, 0.2539, 0.5893, 0.2539, 0.5893, 0.9688, 0.6964, 0.9688, 0.5893, 0.9688, 0.4643, 0.9727, 0.6964, 0.9688, 0.7143, 0.9883, 0.7857, 0.9883, 0.4643, 0.9883, 0.7143, 0.9883, 0.8214, 0.9766, 0.7857, 0.9883, 0.7143, 0.9883, 0.7321, 0.9766, 0.8214, 0.9766, 0.7321, 0.9766, 0.8214, 0.2539, 0.8214, 0.9766, 0.7321, 0.9766, 0.7321, 0.2539, 0.8214, 0.2539, 0.7321, 0.2539, 0.7679, 0.2266, 0.8214, 0.2539, 0.7321, 0.2539, 0.6964, 0.2266, 0.7679, 0.2266, 0.6964, 0.2266, 0.6786, 0.2109, 0.7679, 0.2266, 0.6964, 0.2266, 0.625, 0.2109, 0.6786, 0.2109, 0.625, 0.2109, 0.625, 0.2031, 0.6786, 0.2109, 0.625, 0.2109, 0.5893, 0.2031, 0.625, 0.2031, 0.5893, 0.2031, 0.6071, 0.07812, 0.625, 0.2031, 0.5893, 0.2031, 0.5714, 0.07812, 0.6071, 0.07812, 0.5714, 0.07812, 0.625, 0.05469, 0.6071, 0.07812, 0.5714, 0.07812, 0.5893, 0.05469, 0.625, 0.05469, 0.5893, 0.05469, 0.625, 0.03516, 0.625, 0.05469, 0.5893, 0.05469, 0.5893, 0.03516, 0.625, 0.03516, 0.5893, 0.03516, 0.6071, 0.02344, 0.625, 0.03516, 0.5893, 0.03516, 0.5714, 0.02344, 0.6071, 0.02344, 0.5714, 0.02344, 0.6071, 0.01172, 0.6071, 0.02344, 0.5714, 0.02344, 0.5714, 0.01172, 0.6071, 0.01172, 0.5714, 0.01172, 0.5536, 0.01172, 0.6071, 0.01172, 0.5714, 0.01172, 0.5357, 0.01172, 0.5536, 0.01172, 0.5357, 0.01172, 0.5893, 0.2148, 0.5536, 0.01172, 0.5357, 0.01172, 0.5536, 0.2148, 0.5893, 0.2148, 0.5536, 0.2148, 0.7321, 0.2305, 0.5893, 0.2148, 0.5536, 0.2148, 0.6607, 0.2305, 0.7321, 0.2305, 0.6607, 0.2305, 0.7679, 0.2539, 0.7321, 0.2305, 0.6607, 0.2305, 0.6964, 0.2539, 0.7679, 0.2539, 0.6964, 0.2539, 0.7679, 0.9688, 0.7679, 0.2539, 0.6964, 0.2539, 0.6964, 0.9688, 0.7679, 0.9688, 0.6964, 0.9688, 0.4643, 0.9727, 0.7679, 0.9688, 0.7857, 0.9883, 0.8036, 0.9883, 0.4643, 0.9883, 0.7857, 0.9883, 0.8929, 0.9766, 0.8036, 0.9883, 0.7857, 0.9883, 0.8214, 0.9766, 0.8929, 0.9766, 0.8214, 0.9766, 0.8929, 0.2539, 0.8929, 0.9766, 0.8214, 0.9766, 0.8214, 0.2539, 0.8929, 0.2539, 0.8214, 0.2539, 0.8036, 0.2266, 0.8929, 0.2539, 0.8214, 0.2539, 0.7679, 0.2266, 0.8036, 0.2266, 0.7679, 0.2266, 0.6964, 0.2109, 0.8036, 0.2266, 0.7679, 0.2266, 0.6786, 0.2109, 0.6964, 0.2109, 0.6786, 0.2109, 0.625, 0.2031, 0.6964, 0.2109, 0.6786, 0.2109, 0.625, 0.2031, 0.625, 0.2031, 0.625, 0.2031, 0.625, 0.07812, 0.625, 0.2031, 0.625, 0.2031, 0.6071, 0.07812, 0.625, 0.07812, 0.6071, 0.07812, 0.6429, 0.05469, 0.625, 0.07812, 0.6071, 0.07812, 0.625, 0.05469, 0.6429, 0.05469, 0.625, 0.05469, 0.6429, 0.03516, 0.6429, 0.05469, 0.625, 0.05469, 0.625, 0.03516, 0.6429, 0.03516, 0.625, 0.03516, 0.625, 0.02344, 0.6429, 0.03516, 0.625, 0.03516, 0.6071, 0.02344, 0.625, 0.02344, 0.6071, 0.02344, 0.625, 0.01172, 0.625, 0.02344, 0.6071, 0.02344, 0.6071, 0.01172, 0.625, 0.01172, 0.6071, 0.01172, 0.5714, 0.01172, 0.625, 0.01172, 0.6071, 0.01172, 0.5536, 0.01172, 0.5714, 0.01172, 0.5536, 0.01172, 0.5893, 0.2148, 0.5714, 0.01172, 0.5536, 0.01172, 0.5893, 0.2148, 0.5893, 0.2148, 0.5893, 0.2148, 0.75, 0.2305, 0.5893, 0.2148, 0.5893, 0.2148, 0.7321, 0.2305, 0.75, 0.2305, 0.7321, 0.2305, 0.7857, 0.2539, 0.75, 0.2305, 0.7321, 0.2305, 0.7679, 0.2539, 0.7857, 0.2539, 0.7679, 0.2539, 0.8036, 0.9688, 0.7857, 0.2539, 0.7679, 0.2539, 0.7679, 0.9688, 0.8036, 0.9688, 0.7679, 0.9688, 0.4643, 0.9727, 0.8036, 0.9688, 0.8036, 0.9883, 0.7857, 0.9883, 0.4643, 0.9883, 0.8036, 0.9883, 0.8214, 0.9766, 0.7857, 0.9883, 0.8036, 0.9883, 0.8929, 0.9766, 0.8214, 0.9766, 0.8929, 0.9766, 0.8214, 0.2539, 0.8214, 0.9766, 0.8929, 0.9766, 0.8929, 0.2539, 0.8214, 0.2539, 0.8929, 0.2539, 0.7679, 0.2266, 0.8214, 0.2539, 0.8929, 0.2539, 0.8036, 0.2266, 0.7679, 0.2266, 0.8036, 0.2266, 0.6786, 0.2109, 0.7679, 0.2266, 0.8036, 0.2266, 0.6964, 0.2109, 0.6786, 0.2109, 0.6964, 0.2109, 0.625, 0.2031, 0.6786, 0.2109, 0.6964, 0.2109, 0.625, 0.2031, 0.625, 0.2031, 0.625, 0.2031, 0.6071, 0.07812, 0.625, 0.2031, 0.625, 0.2031, 0.625, 0.07812, 0.6071, 0.07812, 0.625, 0.07812, 0.625, 0.05469, 0.6071, 0.07812, 0.625, 0.07812, 0.6429, 0.05469, 0.625, 0.05469, 0.6429, 0.05469, 0.625, 0.03516, 0.625, 0.05469, 0.6429, 0.05469, 0.6429, 0.03516, 0.625, 0.03516, 0.6429, 0.03516, 0.6071, 0.02344, 0.625, 0.03516, 0.6429, 0.03516, 0.625, 0.02344, 0.6071, 0.02344, 0.625, 0.02344, 0.6071, 0.01172, 0.6071, 0.02344, 0.625, 0.02344, 0.625, 0.01172, 0.6071, 0.01172, 0.625, 0.01172, 0.5536, 0.01172, 0.6071, 0.01172, 0.625, 0.01172, 0.5714, 0.01172, 0.5536, 0.01172, 0.5714, 0.01172, 0.5893, 0.2148, 0.5536, 0.01172, 0.5714, 0.01172, 0.5893, 0.2148, 0.5893, 0.2148, 0.5893, 0.2148, 0.7321, 0.2305, 0.5893, 0.2148, 0.5893, 0.2148, 0.75, 0.2305, 0.7321, 0.2305, 0.75, 0.2305, 0.7679, 0.2539, 0.7321, 0.2305, 0.75, 0.2305, 0.7857, 0.2539, 0.7679, 0.2539, 0.7857, 0.2539, 0.7679, 0.9688, 0.7679, 0.2539, 0.7857, 0.2539, 0.8036, 0.9688, 0.7679, 0.9688, 0.8036, 0.9688, 0.4643, 0.9727, 0.7679, 0.9688, 0.7857, 0.9883, 0.7143, 0.9883, 0.4643, 0.9883, 0.7857, 0.9883, 0.7321, 0.9766, 0.7143, 0.9883, 0.7857, 0.9883, 0.8214, 0.9766, 0.7321, 0.9766, 0.8214, 0.9766, 0.7321, 0.2539, 0.7321, 0.9766, 0.8214, 0.9766, 0.8214, 0.2539, 0.7321, 0.2539, 0.8214, 0.2539, 0.6964, 0.2266, 0.7321, 0.2539, 0.8214, 0.2539, 0.7679, 0.2266, 0.6964, 0.2266, 0.7679, 0.2266, 0.625, 0.2109, 0.6964, 0.2266, 0.7679, 0.2266, 0.6786, 0.2109, 0.625, 0.2109, 0.6786, 0.2109, 0.5893, 0.2031, 0.625, 0.2109, 0.6786, 0.2109, 0.625, 0.2031, 0.5893, 0.2031, 0.625, 0.2031, 0.5714, 0.07812, 0.5893, 0.2031, 0.625, 0.2031, 0.6071, 0.07812, 0.5714, 0.07812, 0.6071, 0.07812, 0.5893, 0.05469, 0.5714, 0.07812, 0.6071, 0.07812, 0.625, 0.05469, 0.5893, 0.05469, 0.625, 0.05469, 0.5893, 0.03516, 0.5893, 0.05469, 0.625, 0.05469, 0.625, 0.03516, 0.5893, 0.03516, 0.625, 0.03516, 0.5714, 0.02344, 0.5893, 0.03516, 0.625, 0.03516, 0.6071, 0.02344, 0.5714, 0.02344, 0.6071, 0.02344, 0.5714, 0.01172, 0.5714, 0.02344, 0.6071, 0.02344, 0.6071, 0.01172, 0.5714, 0.01172, 0.6071, 0.01172, 0.5357, 0.01172, 0.5714, 0.01172, 0.6071, 0.01172, 0.5536, 0.01172, 0.5357, 0.01172, 0.5536, 0.01172, 0.5536, 0.2148, 0.5357, 0.01172, 0.5536, 0.01172, 0.5893, 0.2148, 0.5536, 0.2148, 0.5893, 0.2148, 0.6607, 0.2305, 0.5536, 0.2148, 0.5893, 0.2148, 0.7321, 0.2305, 0.6607, 0.2305, 0.7321, 0.2305, 0.6964, 0.2539, 0.6607, 0.2305, 0.7321, 0.2305, 0.7679, 0.2539, 0.6964, 0.2539, 0.7679, 0.2539, 0.6964, 0.9688, 0.6964, 0.2539, 0.7679, 0.2539, 0.7679, 0.9688, 0.6964, 0.9688, 0.7679, 0.9688, 0.4643, 0.9727, 0.6964, 0.9688, 0.7143, 0.9883, 0.5893, 0.9883, 0.4643, 0.9883, 0.7143, 0.9883, 0.6071, 0.9766, 0.5893, 0.9883, 0.7143, 0.9883, 0.7321, 0.9766, 0.6071, 0.9766, 0.7321, 0.9766, 0.6071, 0.2539, 0.6071, 0.9766, 0.7321, 0.9766, 0.7321, 0.2539, 0.6071, 0.2539, 0.7321, 0.2539, 0.5893, 0.2266, 0.6071, 0.2539, 0.7321, 0.2539, 0.6964, 0.2266, 0.5893, 0.2266, 0.6964, 0.2266, 0.5536, 0.2109, 0.5893, 0.2266, 0.6964, 0.2266, 0.625, 0.2109, 0.5536, 0.2109, 0.625, 0.2109, 0.5357, 0.2031, 0.5536, 0.2109, 0.625, 0.2109, 0.5893, 0.2031, 0.5357, 0.2031, 0.5893, 0.2031, 0.5179, 0.07812, 0.5357, 0.2031, 0.5893, 0.2031, 0.5714, 0.07812, 0.5179, 0.07812, 0.5714, 0.07812, 0.5357, 0.05469, 0.5179, 0.07812, 0.5714, 0.07812, 0.5893, 0.05469, 0.5357, 0.05469, 0.5893, 0.05469, 0.5357, 0.03516, 0.5357, 0.05469, 0.5893, 0.05469, 0.5893, 0.03516, 0.5357, 0.03516, 0.5893, 0.03516, 0.5179, 0.02344, 0.5357, 0.03516, 0.5893, 0.03516, 0.5714, 0.02344, 0.5179, 0.02344, 0.5714, 0.02344, 0.5179, 0.01172, 0.5179, 0.02344, 0.5714, 0.02344, 0.5714, 0.01172, 0.5179, 0.01172, 0.5714, 0.01172, 0.5, 0.01172, 0.5179, 0.01172, 0.5714, 0.01172, 0.5357, 0.01172, 0.5, 0.01172, 0.5357, 0.01172, 0.5179, 0.2148, 0.5, 0.01172, 0.5357, 0.01172, 0.5536, 0.2148, 0.5179, 0.2148, 0.5536, 0.2148, 0.5714, 0.2305, 0.5179, 0.2148, 0.5536, 0.2148, 0.6607, 0.2305, 0.5714, 0.2305, 0.6607, 0.2305, 0.5893, 0.2539, 0.5714, 0.2305, 0.6607, 0.2305, 0.6964, 0.2539, 0.5893, 0.2539, 0.6964, 0.2539, 0.5893, 0.9688, 0.5893, 0.2539, 0.6964, 0.2539, 0.6964, 0.9688, 0.5893, 0.9688, 0.6964, 0.9688, 0.4643, 0.9727, 0.5893, 0.9688, 0.5893, 0.9883, 0.4643, 0.9883, 0.4643, 0.9883, 0.5893, 0.9883, 0.4643, 0.9766, 0.4643, 0.9883, 0.5893, 0.9883, 0.6071, 0.9766, 0.4643, 0.9766, 0.6071, 0.9766, 0.4643, 0.2539, 0.4643, 0.9766, 0.6071, 0.9766, 0.6071, 0.2539, 0.4643, 0.2539, 0.6071, 0.2539, 0.4643, 0.2266, 0.4643, 0.2539, 0.6071, 0.2539, 0.5893, 0.2266, 0.4643, 0.2266, 0.5893, 0.2266, 0.4643, 0.2109, 0.4643, 0.2266, 0.5893, 0.2266, 0.5536, 0.2109, 0.4643, 0.2109, 0.5536, 0.2109, 0.4643, 0.2031, 0.4643, 0.2109, 0.5536, 0.2109, 0.5357, 0.2031, 0.4643, 0.2031, 0.5357, 0.2031, 0.4643, 0.07812, 0.4643, 0.2031, 0.5357, 0.2031, 0.5179, 0.07812, 0.4643, 0.07812, 0.5179, 0.07812, 0.4643, 0.05469, 0.4643, 0.07812, 0.5179, 0.07812, 0.5357, 0.05469, 0.4643, 0.05469, 0.5357, 0.05469, 0.4643, 0.03516, 0.4643, 0.05469, 0.5357, 0.05469, 0.5357, 0.03516, 0.4643, 0.03516, 0.5357, 0.03516, 0.4643, 0.02344, 0.4643, 0.03516, 0.5357, 0.03516, 0.5179, 0.02344, 0.4643, 0.02344, 0.5179, 0.02344, 0.4643, 0.01172, 0.4643, 0.02344, 0.5179, 0.02344, 0.5179, 0.01172, 0.4643, 0.01172, 0.5179, 0.01172, 0.4643, 0.01172, 0.4643, 0.01172, 0.5179, 0.01172, 0.5, 0.01172, 0.4643, 0.01172, 0.5, 0.01172, 0.4643, 0.2148, 0.4643, 0.01172, 0.5, 0.01172, 0.5179, 0.2148, 0.4643, 0.2148, 0.5179, 0.2148, 0.4643, 0.2305, 0.4643, 0.2148, 0.5179, 0.2148, 0.5714, 0.2305, 0.4643, 0.2305, 0.5714, 0.2305, 0.4643, 0.2539, 0.4643, 0.2305, 0.5714, 0.2305, 0.5893, 0.2539, 0.4643, 0.2539, 0.5893, 0.2539, 0.4643, 0.9688, 0.4643, 0.2539, 0.5893, 0.2539, 0.5893, 0.9688, 0.4643, 0.9688, 0.5893, 0.9688, 0.4643, 0.9727, 0.4643, 0.9688, 0.4643, 0.9883, 0.3393, 0.9883, 0.4643, 0.9883, 0.4643, 0.9883, 0.3214, 0.9766, 0.3393, 0.9883, 0.4643, 0.9883, 0.4643, 0.9766, 0.3214, 0.9766, 0.4643, 0.9766, 0.3214, 0.2539, 0.3214, 0.9766, 0.4643, 0.9766, 0.4643, 0.2539, 0.3214, 0.2539, 0.4643, 0.2539, 0.3393, 0.2266, 0.3214, 0.2539, 0.4643, 0.2539, 0.4643, 0.2266, 0.3393, 0.2266, 0.4643, 0.2266, 0.375, 0.2109, 0.3393, 0.2266, 0.4643, 0.2266, 0.4643, 0.2109, 0.375, 0.2109, 0.4643, 0.2109, 0.3929, 0.2031, 0.375, 0.2109, 0.4643, 0.2109, 0.4643, 0.2031, 0.3929, 0.2031, 0.4643, 0.2031, 0.4107, 0.07812, 0.3929, 0.2031, 0.4643, 0.2031, 0.4643, 0.07812, 0.4107, 0.07812, 0.4643, 0.07812, 0.3929, 0.05469, 0.4107, 0.07812, 0.4643, 0.07812, 0.4643, 0.05469, 0.3929, 0.05469, 0.4643, 0.05469, 0.3929, 0.03516, 0.3929, 0.05469, 0.4643, 0.05469, 0.4643, 0.03516, 0.3929, 0.03516, 0.4643, 0.03516, 0.4107, 0.02344, 0.3929, 0.03516, 0.4643, 0.03516, 0.4643, 0.02344, 0.4107, 0.02344, 0.4643, 0.02344, 0.4107, 0.01172, 0.4107, 0.02344, 0.4643, 0.02344, 0.4643, 0.01172, 0.4107, 0.01172, 0.4643, 0.01172, 0.4286, 0.01172, 0.4107, 0.01172, 0.4643, 0.01172, 0.4643, 0.01172, 0.4286, 0.01172, 0.4643, 0.01172, 0.4107, 0.2148, 0.4286, 0.01172, 0.4643, 0.01172, 0.4643, 0.2148, 0.4107, 0.2148, 0.4643, 0.2148, 0.3571, 0.2305, 0.4107, 0.2148, 0.4643, 0.2148, 0.4643, 0.2305, 0.3571, 0.2305, 0.4643, 0.2305, 0.3393, 0.2539, 0.3571, 0.2305, 0.4643, 0.2305, 0.4643, 0.2539, 0.3393, 0.2539, 0.4643, 0.2539, 0.3393, 0.9688, 0.3393, 0.2539, 0.4643, 0.2539, 0.4643, 0.9688, 0.3393, 0.9688, 0.4643, 0.9688, 0.4643, 0.9727, 0.3393, 0.9688, 0.3393, 0.9883, 0.2143, 0.9883, 0.4643, 0.9883, 0.3393, 0.9883, 0.1786, 0.9766, 0.2143, 0.9883, 0.3393, 0.9883, 0.3214, 0.9766, 0.1786, 0.9766, 0.3214, 0.9766, 0.1786, 0.2539, 0.1786, 0.9766, 0.3214, 0.9766, 0.3214, 0.2539, 0.1786, 0.2539, 0.3214, 0.2539, 0.2321, 0.2266, 0.1786, 0.2539, 0.3214, 0.2539, 0.3393, 0.2266, 0.2321, 0.2266, 0.3393, 0.2266, 0.3036, 0.2109, 0.2321, 0.2266, 0.3393, 0.2266, 0.375, 0.2109, 0.3036, 0.2109, 0.375, 0.2109, 0.3393, 0.2031, 0.3036, 0.2109, 0.375, 0.2109, 0.3929, 0.2031, 0.3393, 0.2031, 0.3929, 0.2031, 0.3571, 0.07812, 0.3393, 0.2031, 0.3929, 0.2031, 0.4107, 0.07812, 0.3571, 0.07812, 0.4107, 0.07812, 0.3393, 0.05469, 0.3571, 0.07812, 0.4107, 0.07812, 0.3929, 0.05469, 0.3393, 0.05469, 0.3929, 0.05469, 0.3393, 0.03516, 0.3393, 0.05469, 0.3929, 0.05469, 0.3929, 0.03516, 0.3393, 0.03516, 0.3929, 0.03516, 0.3571, 0.02344, 0.3393, 0.03516, 0.3929, 0.03516, 0.4107, 0.02344, 0.3571, 0.02344, 0.4107, 0.02344, 0.3571, 0.01172, 0.3571, 0.02344, 0.4107, 0.02344, 0.4107, 0.01172, 0.3571, 0.01172, 0.4107, 0.01172, 0.3929, 0.01172, 0.3571, 0.01172, 0.4107, 0.01172, 0.4286, 0.01172, 0.3929, 0.01172, 0.4286, 0.01172, 0.375, 0.2148, 0.3929, 0.01172, 0.4286, 0.01172, 0.4107, 0.2148, 0.375, 0.2148, 0.4107, 0.2148, 0.25, 0.2305, 0.375, 0.2148, 0.4107, 0.2148, 0.3571, 0.2305, 0.25, 0.2305, 0.3571, 0.2305, 0.2321, 0.2539, 0.25, 0.2305, 0.3571, 0.2305, 0.3393, 0.2539, 0.2321, 0.2539, 0.3393, 0.2539, 0.2321, 0.9688, 0.2321, 0.2539, 0.3393, 0.2539, 0.3393, 0.9688, 0.2321, 0.9688, 0.3393, 0.9688, 0.4643, 0.9727, 0.2321, 0.9688, 0.125, 0.9883, 0.1071, 0.9766, 0.03571, 0.9766, 0.125, 0.9883, 0.1429, 0.9883, 0.1071, 0.9766, 0.03571, 0.9766, 0.1071, 0.2539, 0.03571, 0.2539, 0.03571, 0.9766, 0.1071, 0.9766, 0.1071, 0.2539, 0.03571, 0.2539, 0.1429, 0.2266, 0.125, 0.2266, 0.03571, 0.2539, 0.1071, 0.2539, 0.1429, 0.2266, 0.125, 0.2266, 0.25, 0.2109, 0.2321, 0.2109, 0.125, 0.2266, 0.1429, 0.2266, 0.25, 0.2109, 0.2321, 0.2109, 0.3036, 0.2031, 0.2857, 0.2031, 0.2321, 0.2109, 0.25, 0.2109, 0.3036, 0.2031, 0.2857, 0.2031, 0.3214, 0.07812, 0.3036, 0.07812, 0.2857, 0.2031, 0.3036, 0.2031, 0.3214, 0.07812, 0.3036, 0.07812, 0.2857, 0.05469, 0.2857, 0.05469, 0.3036, 0.07812, 0.3214, 0.07812, 0.2857, 0.05469, 0.2857, 0.05469, 0.2857, 0.03516, 0.2857, 0.03516, 0.2857, 0.05469, 0.2857, 0.05469, 0.2857, 0.03516, 0.2857, 0.03516, 0.3214, 0.02344, 0.3036, 0.02344, 0.2857, 0.03516, 0.2857, 0.03516, 0.3214, 0.02344, 0.3036, 0.02344, 0.3214, 0.01172, 0.3036, 0.01172, 0.3036, 0.02344, 0.3214, 0.02344, 0.3214, 0.01172, 0.3036, 0.01172, 0.3571, 0.01172, 0.3571, 0.01172, 0.3036, 0.01172, 0.3214, 0.01172, 0.3571, 0.01172, 0.3571, 0.01172, 0.3393, 0.2148, 0.3393, 0.2148, 0.3571, 0.01172, 0.3571, 0.01172, 0.3393, 0.2148, 0.3393, 0.2148, 0.1964, 0.2305, 0.1786, 0.2305, 0.3393, 0.2148, 0.3393, 0.2148, 0.1964, 0.2305, 0.1786, 0.2305, 0.1607, 0.2539, 0.1429, 0.2539, 0.1786, 0.2305, 0.1964, 0.2305, 0.1607, 0.2539, 0.1429, 0.2539, 0.1429, 0.9688, 0.125, 0.9688, 0.1429, 0.2539, 0.1607, 0.2539, 0.1429, 0.9688])
me_none_mat_bottle_1.materials.append(mat_mat_bottle_1)
me_none_mat_bottle_1.use_remesh_preserve_volume = False
me_none_mat_bottle_1.use_remesh_preserve_attributes = False
me_none_mat_bottle_1.use_mirror_vertex_groups = False
me_none_mat_bottle_1.update()

# ---- objects
ob_none_mat_bottle_1 = bpy.data.objects.new('None_mat_bottle_1', me_none_mat_bottle_1)

# ---- transforms, parenting, visibility, modifiers, constraints
ob_none_mat_bottle_1.location = (0.0, 0.0, 0.0)
ob_none_mat_bottle_1.lock_rotations_4d = False
ob_none_mat_bottle_1.empty_display_type = 'ARROWS'
ob_none_mat_bottle_1.color = (0.0, 0.0, 0.0, 1.0)
ob_none_mat_bottle_1.lineart.crease_threshold = 0.0

# ---- collection membership
col_collection_1.objects.link(ob_none_mat_bottle_1)

# ---- scene / render settings (as saved in the file)
scene.frame_start = 1; scene.frame_end = 250; scene.frame_set(1)
scene.render.engine = 'BLENDER_EEVEE_NEXT'
scene.render.image_settings.file_format = 'JPEG'
scene.render.image_settings.color_mode = 'RGB'
scene.render.image_settings.compression = 90
scene.render.resolution_x = 800
scene.render.resolution_y = 600
scene.render.pixel_aspect_x = 100.0
scene.render.pixel_aspect_y = 100.0
scene.render.fps = 25
scene.render.dither_intensity = 0.0
scene.render.use_compositing = False
scene.render.use_sequencer = False
scene.render.bake_margin = 2
scene.render.bake_bias = 0.0
scene.render.use_stamp_time = False
scene.render.use_stamp_date = False
scene.render.use_stamp_frame = False
scene.render.use_stamp_camera = False
scene.render.use_stamp_scene = False
scene.render.use_stamp_filename = False
scene.render.use_stamp_render_time = False
scene.render.stamp_font_size = 0
scene.cycles.use_denoising = False
scene.cycles.samples = 10
scene.cycles.sampling_pattern = 'TABULATED_SOBOL'
scene.cycles.light_sampling_threshold = 0.0
scene.cycles.use_adaptive_sampling = False
scene.cycles.use_light_tree = False
scene.cycles.blur_glossy = 0.0
scene.cycles.volume_bounces = 1
scene.cycles.pixel_filter_type = 'GAUSSIAN'
scene.cycles.sample_clamp_indirect = 0.0
scene.view_settings.view_transform = 'Raw'
bpy.context.view_layer.update()

# ---- added for rendering (the .blend has no active camera): camera
cam_auto = bpy.data.cameras.new('AutoCamera')
cam_auto.lens = 50.0
cam_auto.sensor_width = 36.0
cam_auto.clip_end = 1000.0
ob_auto_camera = bpy.data.objects.new('AutoCamera', cam_auto)
scene.collection.objects.link(ob_auto_camera)
ob_auto_camera.location = (0.320027, -0.384033, 0.256022)
ob_auto_camera.rotation_euler = (1.09748, -7.21219e-08, 0.694738)
scene.camera = ob_auto_camera
bpy.context.view_layer.update()
